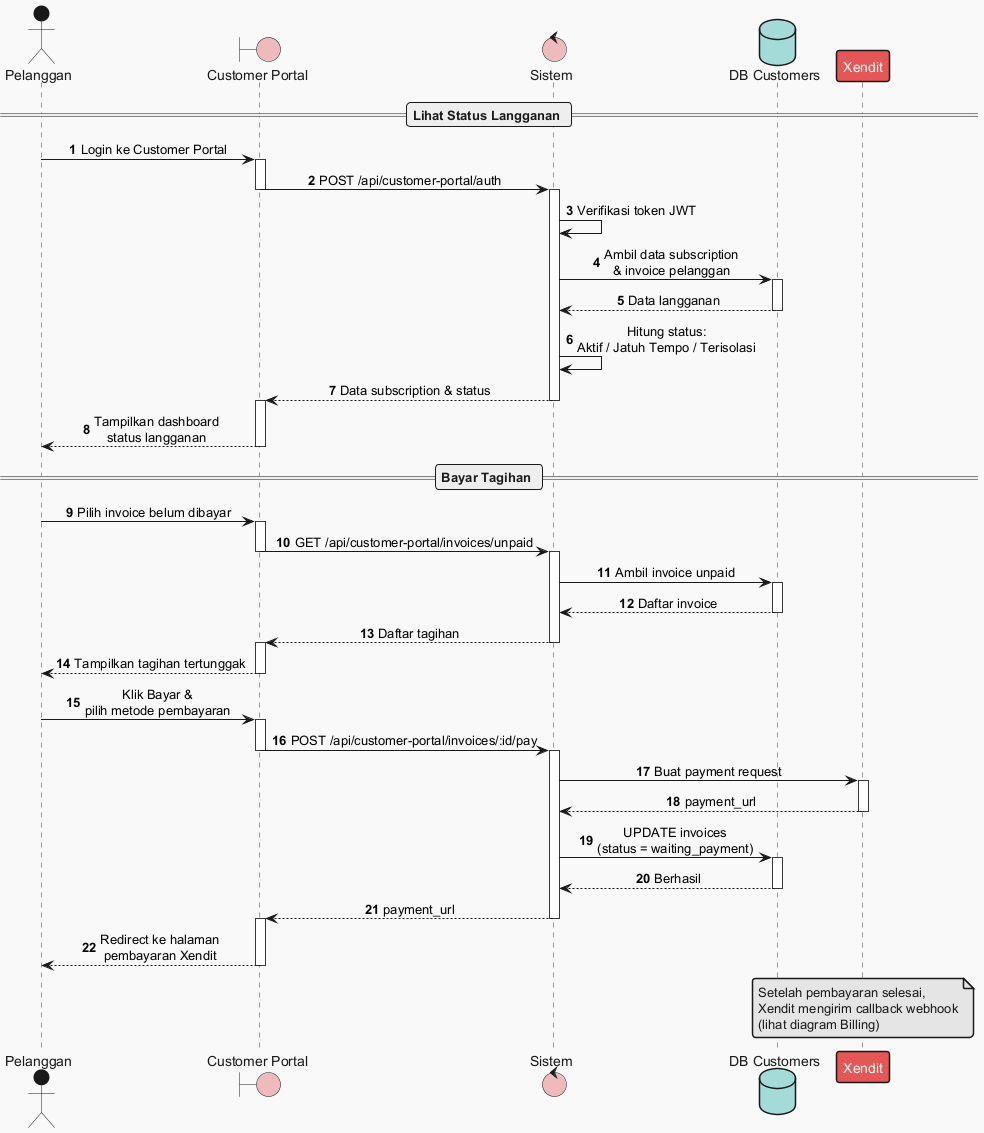

The diagram above was rendered by PlantUML. Its source (embedded in the PNG):
@startuml
!theme mars
autonumber
skinparam sequenceMessageAlign center

actor "Pelanggan" as Cust
boundary "Customer Portal" as UI
control "Sistem" as System
database "DB Customers" as DB
participant "Xendit" as PG

== Lihat Status Langganan ==

Cust -> UI : Login ke Customer Portal
activate UI
UI -> System : POST /api/customer-portal/auth
deactivate UI
activate System

System -> System : Verifikasi token JWT

System -> DB : Ambil data subscription\n& invoice pelanggan
activate DB
DB --> System : Data langganan
deactivate DB

System -> System : Hitung status:\nAktif / Jatuh Tempo / Terisolasi

System --> UI : Data subscription & status
deactivate System
activate UI
UI --> Cust : Tampilkan dashboard\nstatus langganan
deactivate UI

== Bayar Tagihan ==

Cust -> UI : Pilih invoice belum dibayar
activate UI
UI -> System : GET /api/customer-portal/invoices/unpaid
deactivate UI
activate System

System -> DB : Ambil invoice unpaid
activate DB
DB --> System : Daftar invoice
deactivate DB

System --> UI : Daftar tagihan
deactivate System
activate UI
UI --> Cust : Tampilkan tagihan tertunggak
deactivate UI

Cust -> UI : Klik Bayar &\npilih metode pembayaran
activate UI
UI -> System : POST /api/customer-portal/invoices/:id/pay
deactivate UI
activate System

System -> PG : Buat payment request
activate PG
PG --> System : payment_url
deactivate PG

System -> DB : UPDATE invoices\n(status = waiting_payment)
activate DB
DB --> System : Berhasil
deactivate DB

System --> UI : payment_url
deactivate System
activate UI
UI --> Cust : Redirect ke halaman\npembayaran Xendit
deactivate UI

note over PG
  Setelah pembayaran selesai,
  Xendit mengirim callback webhook
  (lihat diagram Billing)
end note

@enduml